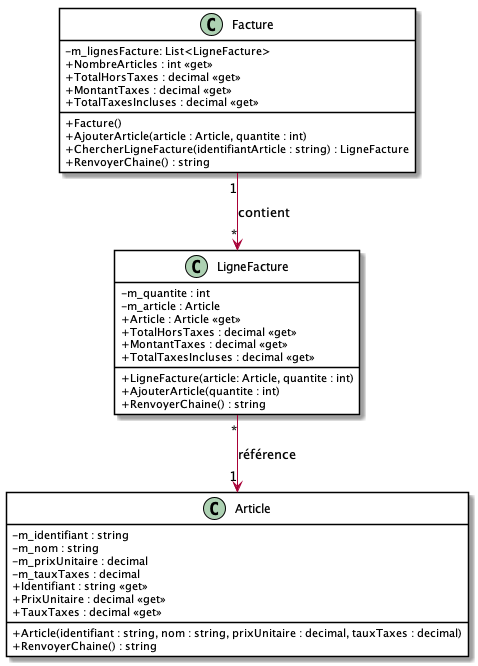

The diagram above was rendered by PlantUML. Its source (embedded in the PNG):
@startuml FactureDiagClasses
skinparam classAttributeIconSize 0
skinparam class {
    BackgroundColor White
    BorderColor #000
}

Facture "1" --> "*" LigneFacture : contient
LigneFacture "*" --> "1" Article : référence

class Facture {
    - m_lignesFacture: List<LigneFacture>
    + NombreArticles : int <<get>>
    + TotalHorsTaxes : decimal <<get>>
    + MontantTaxes : decimal <<get>>
    + TotalTaxesIncluses : decimal <<get>>
    + Facture()
    + AjouterArticle(article : Article, quantite : int)
    + ChercherLigneFacture(identifiantArticle : string) : LigneFacture
    + RenvoyerChaine() : string
}
class LigneFacture {
    - m_quantite : int
    - m_article : Article
    + Article : Article <<get>>
    + TotalHorsTaxes : decimal <<get>>
    + MontantTaxes : decimal <<get>>
    + TotalTaxesIncluses : decimal <<get>>
    + LigneFacture(article: Article, quantite : int)
    + AjouterArticle(quantite : int)
    + RenvoyerChaine() : string
}
class Article {
    - m_identifiant : string
    - m_nom : string
    - m_prixUnitaire : decimal
    - m_tauxTaxes : decimal
    + Identifiant : string <<get>>
    + PrixUnitaire : decimal <<get>>
    + TauxTaxes : decimal <<get>>
    + Article(identifiant : string, nom : string, prixUnitaire : decimal, tauxTaxes : decimal)
    + RenvoyerChaine() : string
}
@enduml